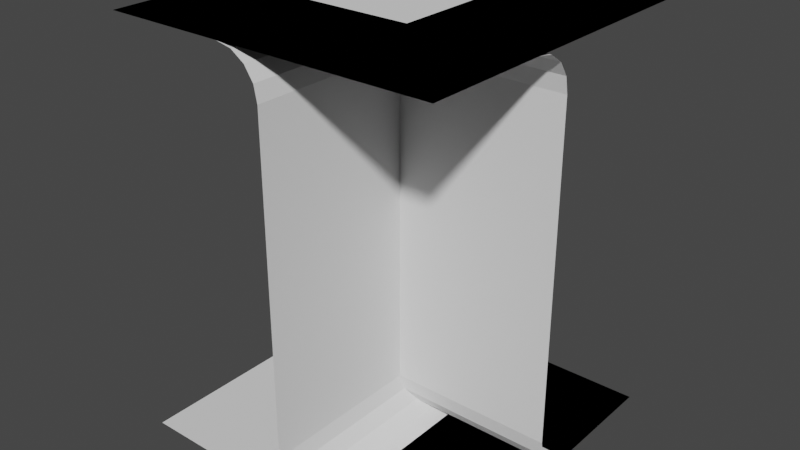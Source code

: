 # Source: tiles.blend  (saved by Blender 2.90.8; exported with 4.5.12 LTS)
import bpy
from mathutils import Matrix  # noqa: F401  (used for matrix-valued properties, if any)

bpy.ops.wm.read_factory_settings(use_empty=True)
scene = bpy.context.scene
scene.name = 'Scene'

# ---- collections
col_collection = bpy.data.collections.new('Collection'); scene.collection.children.link(col_collection)

# ---- world
world_world = bpy.data.worlds.new('World'); scene.world = world_world
world_world.use_nodes = True; world_world.node_tree.nodes.clear()
_N = world_world.node_tree.nodes; _L = world_world.node_tree.links
n0 = _N.new('ShaderNodeOutputWorld'); n0.name = 'World Output'; n0.location = (300, 300)
n1 = _N.new('ShaderNodeBackground'); n1.name = 'Background'; n1.location = (10, 300)
n1.inputs[0].default_value = (0.05088, 0.05088, 0.05088, 1.0)
_L.new(n1.outputs[0], n0.inputs[0])
n0.is_active_output = True
world_world.color = (0.05088, 0.05088, 0.05088)
world_world.use_sun_shadow = False
world_world.sun_shadow_jitter_overblur = 0.0

# ---- meshes
me_plane = bpy.data.meshes.new('Plane')
me_plane.from_pydata([(-1.0, -1.0, 0.0), (1.0, -1.0, 0.0), (-1.0, 1.0, 0.0), (1.0, 1.0, 0.0)], [], [(0, 1, 3, 2)])
_uv = me_plane.uv_layers.new(name='UVMap')
_uv.uv.foreach_set('vector', [0.0, 0.0, 1.0, 0.0, 1.0, 1.0, 0.0, 1.0])
me_plane.use_remesh_fix_poles = True
me_plane.use_remesh_preserve_attributes = False
me_plane.use_mirror_vertex_groups = False
me_plane.update()
me_plane_001 = bpy.data.meshes.new('Plane.001')
me_plane_001.from_pydata([(-1.0, -1.0, 0.0), (1.0, -1.0, 0.0), (-1.0, 1.0, 0.0), (1.0, 1.0, 0.0)], [], [(0, 1, 3, 2)])
_uv = me_plane_001.uv_layers.new(name='UVMap')
_uv.uv.foreach_set('vector', [0.0, 0.0, 1.0, 0.0, 1.0, 1.0, 0.0, 1.0])
me_plane_001.use_remesh_fix_poles = True
me_plane_001.use_remesh_preserve_attributes = False
me_plane_001.use_mirror_vertex_groups = False
me_plane_001.update()
me_plane_002 = bpy.data.meshes.new('Plane.002')
me_plane_002.from_pydata([(-1.0, -1.0, 0.0), (1.0, -1.0, 0.0), (1.0, 1.0, -2.5), (-1.0, 1.0, -2.5), (1.0, 0.25, -2.5), (1.0, 0.0, -2.25), (1.0, 0.1543, -2.481), (1.0, 0.07322, -2.427), (1.0, 0.01903, -2.346), (-1.0, 0.0, -2.25), (-1.0, 0.25, -2.5), (-1.0, 0.01903, -2.346), (-1.0, 0.07322, -2.427), (-1.0, 0.1543, -2.481), (1.0, 0.0, -0.25), (1.0, -0.25, 0.0), (1.0, -0.01903, -0.1543), (1.0, -0.07322, -0.07322), (1.0, -0.1543, -0.01903), (-1.0, -0.25, 0.0), (-1.0, 0.0, -0.25), (-1.0, -0.1543, -0.01903), (-1.0, -0.07322, -0.07322), (-1.0, -0.01903, -0.1543)], [], [(20, 14, 5, 9), (4, 10, 13, 6), (6, 13, 12, 7), (7, 12, 11, 8), (8, 11, 9, 5), (10, 4, 2, 3), (14, 20, 23, 16), (16, 23, 22, 17), (17, 22, 21, 18), (18, 21, 19, 15), (0, 1, 15, 19)])
_uv = me_plane_002.uv_layers.new(name='UVMap')
_uv.uv.foreach_set('vector', [0.4673, 0.7336, 6.956e-05, 0.7336, 6.958e-05, 0.2664, 0.4673, 0.2664, 6.925e-05, 0.1753, 0.4673, 0.1753, 0.4673, 0.198, 6.936e-05, 0.1981, 6.936e-05, 0.1981, 0.4673, 0.198, 0.4673, 0.2208, 6.947e-05, 0.2208, 6.947e-05, 0.2208, 0.4673, 0.2208, 0.4673, 0.2436, 6.954e-05, 0.2436, 6.954e-05, 0.2436, 0.4673, 0.2436, 0.4673, 0.2664, 6.958e-05, 0.2664, 0.4673, 0.1753, 6.925e-05, 0.1753, 6.835e-05, 7.064e-05, 0.4673, 6.835e-05, 6.956e-05, 0.7336, 0.4673, 0.7336, 0.4673, 0.7564, 6.957e-05, 0.7564, 6.957e-05, 0.7564, 0.4673, 0.7564, 0.4673, 0.7792, 6.957e-05, 0.7792, 6.957e-05, 0.7792, 0.4673, 0.7792, 0.4673, 0.802, 6.951e-05, 0.8019, 6.951e-05, 0.8019, 0.4673, 0.802, 0.4673, 0.8247, 6.944e-05, 0.8247, 0.4673, 0.9999, 6.859e-05, 0.9999, 6.944e-05, 0.8247, 0.4673, 0.8247])
me_plane_002.use_remesh_fix_poles = True
me_plane_002.use_remesh_preserve_attributes = False
me_plane_002.use_mirror_vertex_groups = False
me_plane_002.update()
me_plane_003 = bpy.data.meshes.new('Plane.003')
me_plane_003.from_pydata([(-1.0, -1.0, 0.0), (1.0, 0.0, 0.0), (-1.0, 1.0, -2.5), (0.0, 1.0, -2.5), (1.0, 1.0, -2.5), (1.0, 0.0, -2.5), (1.0, -1.0, -2.5), (-1.0, 0.0, -2.25), (-1.0, 0.25, -2.5), (-1.0, 0.01903, -2.346), (-1.0, 0.07322, -2.427), (-1.0, 0.1543, -2.481), (0.25, 0.25, -2.5), (0.0, 0.0, -2.25), (0.1543, 0.1543, -2.481), (0.07322, 0.07322, -2.427), (0.01903, 0.01903, -2.346), (0.25, -1.0, -2.5), (0.0, -1.0, -2.25), (0.1543, -1.0, -2.481), (0.07322, -1.0, -2.427), (0.01903, -1.0, -2.346), (-1.0, -0.25, 0.0), (-1.0, 0.0, -0.25), (-1.0, -0.1543, -0.01903), (-1.0, -0.07322, -0.07322), (-1.0, -0.01903, -0.1543), (0.0, -1.0, -0.25), (-0.25, -1.0, 0.0), (-0.01903, -1.0, -0.1543), (-0.07322, -1.0, -0.07322), (-0.1543, -1.0, -0.01903), (-0.25, -0.25, 0.0), (0.0, 0.0, -0.25), (-0.1543, -0.1543, -0.01903), (-0.07322, -0.07322, -0.07322), (-0.01903, -0.01903, -0.1543)], [], [(33, 27, 18, 13), (3, 12, 5, 4), (23, 33, 13, 7), (5, 12, 17, 6), (12, 8, 11, 14), (14, 11, 10, 15), (15, 10, 9, 16), (16, 9, 7, 13), (13, 18, 21, 16), (16, 21, 20, 15), (15, 20, 19, 14), (14, 19, 17, 12), (8, 12, 3, 2), (33, 23, 26, 36), (36, 26, 25, 35), (35, 25, 24, 34), (34, 24, 22, 32), (27, 33, 36, 29), (29, 36, 35, 30), (30, 35, 34, 31), (31, 34, 32, 28), (0, 28, 32, 22)])
_uv = me_plane_003.uv_layers.new(name='UVMap')
_uv.uv.foreach_set('vector', [0.7792, 0.7782, 0.7259, 0.9802, 0.3343, 0.7434, 0.3962, 0.4302, 0.3111, 0.07892, 0.276, 0.3287, 0.03391, 0.4034, 0.01947, 0.1103, 0.9812, 0.7248, 0.7792, 0.7782, 0.3962, 0.4302, 0.6903, 0.3198, 0.03391, 0.4034, 0.276, 0.3287, 0.222, 0.7246, 9.992e-05, 0.6992, 0.276, 0.3287, 0.6544, 0.2132, 0.6631, 0.2414, 0.306, 0.3541, 0.306, 0.3541, 0.6631, 0.2414, 0.6719, 0.2683, 0.3369, 0.3802, 0.3369, 0.3802, 0.6719, 0.2683, 0.6808, 0.2938, 0.3675, 0.406, 0.3675, 0.406, 0.6808, 0.2938, 0.6903, 0.3198, 0.3962, 0.4302, 0.3962, 0.4302, 0.3343, 0.7434, 0.3067, 0.738, 0.3675, 0.406, 0.3675, 0.406, 0.3067, 0.738, 0.2798, 0.7333, 0.3369, 0.3802, 0.3369, 0.3802, 0.2798, 0.7333, 0.2515, 0.7288, 0.306, 0.3541, 0.306, 0.3541, 0.2515, 0.7288, 0.222, 0.7246, 0.276, 0.3287, 0.6544, 0.2132, 0.276, 0.3287, 0.3111, 0.07892, 0.5952, 9.992e-05, 0.7792, 0.7782, 0.9812, 0.7248, 0.9868, 0.7473, 0.7943, 0.7933, 0.7943, 0.7933, 0.9868, 0.7473, 0.9917, 0.7694, 0.8092, 0.8082, 0.8092, 0.8082, 0.9917, 0.7694, 0.996, 0.7912, 0.8248, 0.8237, 0.8248, 0.8237, 0.996, 0.7912, 0.9999, 0.8129, 0.8416, 0.8405, 0.7259, 0.9802, 0.7792, 0.7782, 0.7943, 0.7933, 0.7485, 0.9857, 0.7485, 0.9857, 0.7943, 0.7933, 0.8092, 0.8082, 0.7705, 0.9906, 0.7705, 0.9906, 0.8092, 0.8082, 0.8248, 0.8237, 0.7923, 0.9949, 0.7923, 0.9949, 0.8248, 0.8237, 0.8416, 0.8405, 0.8141, 0.9988, 0.9999, 0.9988, 0.8141, 0.9988, 0.8416, 0.8405, 0.9999, 0.8129])
me_plane_003.use_remesh_fix_poles = True
me_plane_003.use_remesh_preserve_attributes = False
me_plane_003.use_mirror_vertex_groups = False
me_plane_003.update()
me_plane_004 = bpy.data.meshes.new('Plane.004')
me_plane_004.from_pydata([(-1.0, -1.0, 0.0), (1.0, -1.0, 0.0), (1.0, 0.0, 0.0), (-1.0, 1.0, -2.5), (0.0, -1.0, 0.0), (1.0, 1.0, 0.0), (-1.0, 0.0, -2.25), (-1.0, 0.25, -2.5), (-1.0, 0.01903, -2.346), (-1.0, 0.07322, -2.427), (-1.0, 0.1543, -2.481), (-0.25, 1.0, -2.5), (0.0, 1.0, -2.25), (-0.1543, 1.0, -2.481), (-0.07322, 1.0, -2.427), (-0.01903, 1.0, -2.346), (0.0, 0.0, -2.25), (-0.25, 0.25, -2.5), (-0.01903, 0.01903, -2.346), (-0.07322, 0.07322, -2.427), (-0.1543, 0.1543, -2.481), (-1.0, -0.25, 0.0), (-1.0, 0.0, -0.25), (-1.0, -0.1543, -0.01903), (-1.0, -0.07322, -0.07322), (-1.0, -0.01903, -0.1543), (0.0, 0.0, -0.25), (0.25, -0.25, 0.0), (0.01903, -0.01903, -0.1543), (0.07322, -0.07322, -0.07322), (0.1543, -0.1543, -0.01903), (0.0, 1.0, -0.25), (0.25, 1.0, 0.0), (0.01903, 1.0, -0.1543), (0.07322, 1.0, -0.07322), (0.1543, 1.0, -0.01903)], [], [(26, 31, 12, 16), (27, 2, 5, 32), (22, 26, 16, 6), (4, 1, 2, 27), (17, 7, 10, 20), (20, 10, 9, 19), (19, 9, 8, 18), (18, 8, 6, 16), (16, 12, 15, 18), (18, 15, 14, 19), (19, 14, 13, 20), (20, 13, 11, 17), (7, 17, 11, 3), (31, 26, 28, 33), (33, 28, 29, 34), (34, 29, 30, 35), (35, 30, 27, 32), (26, 22, 25, 28), (28, 25, 24, 29), (29, 24, 23, 30), (30, 23, 21, 27), (0, 4, 27, 21)])
_uv = me_plane_004.uv_layers.new(name='UVMap')
_uv.uv.foreach_set('vector', [0.6199, 0.5462, 0.3349, 0.6641, 0.0358, 0.2773, 0.2317, 0.2165, 0.7411, 0.6419, 0.7148, 0.8881, 0.4386, 0.9747, 0.3737, 0.7675, 0.6705, 0.2368, 0.6199, 0.5462, 0.2317, 0.2165, 0.2791, 0.01693, 0.9763, 0.5607, 0.9999, 0.8478, 0.7148, 0.8881, 0.7411, 0.6419, 0.1684, 0.1573, 0.1922, 0.000708, 0.2136, 0.004037, 0.1856, 0.1733, 0.1856, 0.1733, 0.2136, 0.004037, 0.2351, 0.007738, 0.2014, 0.1881, 0.2014, 0.1881, 0.2351, 0.007738, 0.2568, 0.01199, 0.2165, 0.2022, 0.2165, 0.2022, 0.2568, 0.01199, 0.2791, 0.01693, 0.2317, 0.2165, 0.2317, 0.2165, 0.0358, 0.2773, 0.02935, 0.2555, 0.2165, 0.2022, 0.2165, 0.2022, 0.02935, 0.2555, 0.02364, 0.2341, 0.2014, 0.1881, 0.2014, 0.1881, 0.02364, 0.2341, 0.01848, 0.2129, 0.1856, 0.1733, 0.1856, 0.1733, 0.01848, 0.2129, 0.01371, 0.1918, 0.1684, 0.1573, 0.1922, 0.000708, 0.1684, 0.1573, 0.01371, 0.1918, 9.871e-05, 9.871e-05, 0.3349, 0.6641, 0.6199, 0.5462, 0.6489, 0.569, 0.3451, 0.6893, 0.3451, 0.6893, 0.6489, 0.569, 0.6797, 0.5933, 0.3546, 0.714, 0.3546, 0.714, 0.6797, 0.5933, 0.7109, 0.6179, 0.3641, 0.7401, 0.3641, 0.7401, 0.7109, 0.6179, 0.7411, 0.6419, 0.3737, 0.7675, 0.6199, 0.5462, 0.6705, 0.2368, 0.6978, 0.2412, 0.6489, 0.569, 0.6489, 0.569, 0.6978, 0.2412, 0.7243, 0.245, 0.6797, 0.5933, 0.6797, 0.5933, 0.7243, 0.245, 0.7522, 0.2485, 0.7109, 0.6179, 0.7109, 0.6179, 0.7522, 0.2485, 0.7814, 0.2517, 0.7411, 0.6419, 0.9999, 0.2694, 0.9763, 0.5607, 0.7411, 0.6419, 0.7814, 0.2517])
me_plane_004.use_remesh_fix_poles = True
me_plane_004.use_remesh_preserve_attributes = False
me_plane_004.use_mirror_vertex_groups = False
me_plane_004.update()

# ---- objects
ob_floor = bpy.data.objects.new('Floor', me_plane)
ob_ceiling = bpy.data.objects.new('Ceiling', me_plane_001)
ob_wall = bpy.data.objects.new('Wall', me_plane_002)
ob_cornerconvex = bpy.data.objects.new('CornerConvex', me_plane_003)
ob_cornerconcave = bpy.data.objects.new('CornerConcave', me_plane_004)

# ---- transforms, parenting, visibility, modifiers, constraints
ob_floor.location = (0.0, 0.0, 0.0)
ob_floor.lineart.crease_threshold = 0.0
ob_ceiling.location = (0.0, 0.0, 2.5)
ob_ceiling.lineart.crease_threshold = 0.0
ob_wall.location = (0.0, 0.0, 2.5)
ob_wall.lineart.crease_threshold = 0.0
ob_cornerconvex.location = (0.0, 0.0, 2.5)
ob_cornerconvex.lineart.crease_threshold = 0.0
ob_cornerconcave.location = (0.0, 0.0, 2.5)
ob_cornerconcave.lineart.crease_threshold = 0.0

# ---- collection membership
col_collection.objects.link(ob_floor)
col_collection.objects.link(ob_ceiling)
col_collection.objects.link(ob_wall)
col_collection.objects.link(ob_cornerconvex)
col_collection.objects.link(ob_cornerconcave)

# ---- scene / render settings (as saved in the file)
scene.frame_start = 1; scene.frame_end = 250; scene.frame_set(1)
scene.render.engine = 'BLENDER_EEVEE_NEXT'
scene.cycles.use_denoising = False
scene.cycles.samples = 128
scene.cycles.sampling_pattern = 'TABULATED_SOBOL'
scene.cycles.use_adaptive_sampling = False
scene.cycles.use_light_tree = False
scene.view_settings.view_transform = 'Filmic'
bpy.context.view_layer.update()

# ---- added for rendering (the .blend has no active camera and no usable light): camera, sun
cam_auto = bpy.data.cameras.new('AutoCamera')
cam_auto.lens = 50.0
cam_auto.sensor_width = 36.0
cam_auto.clip_end = 1000.0
ob_auto_camera = bpy.data.objects.new('AutoCamera', cam_auto)
scene.collection.objects.link(ob_auto_camera)
ob_auto_camera.location = (3.49265, -4.19118, 4.04412)
ob_auto_camera.rotation_euler = (1.09748, -7.21219e-08, 0.694738)
scene.camera = ob_auto_camera
light_auto_sun = bpy.data.lights.new('AutoSun', 'SUN')
light_auto_sun.energy = 3.0
light_auto_sun.angle = 0.0523599
ob_auto_sun = bpy.data.objects.new('AutoSun', light_auto_sun)
scene.collection.objects.link(ob_auto_sun)
ob_auto_sun.rotation_euler = (0.872665, 0.174533, 0.523599)
bpy.context.view_layer.update()

